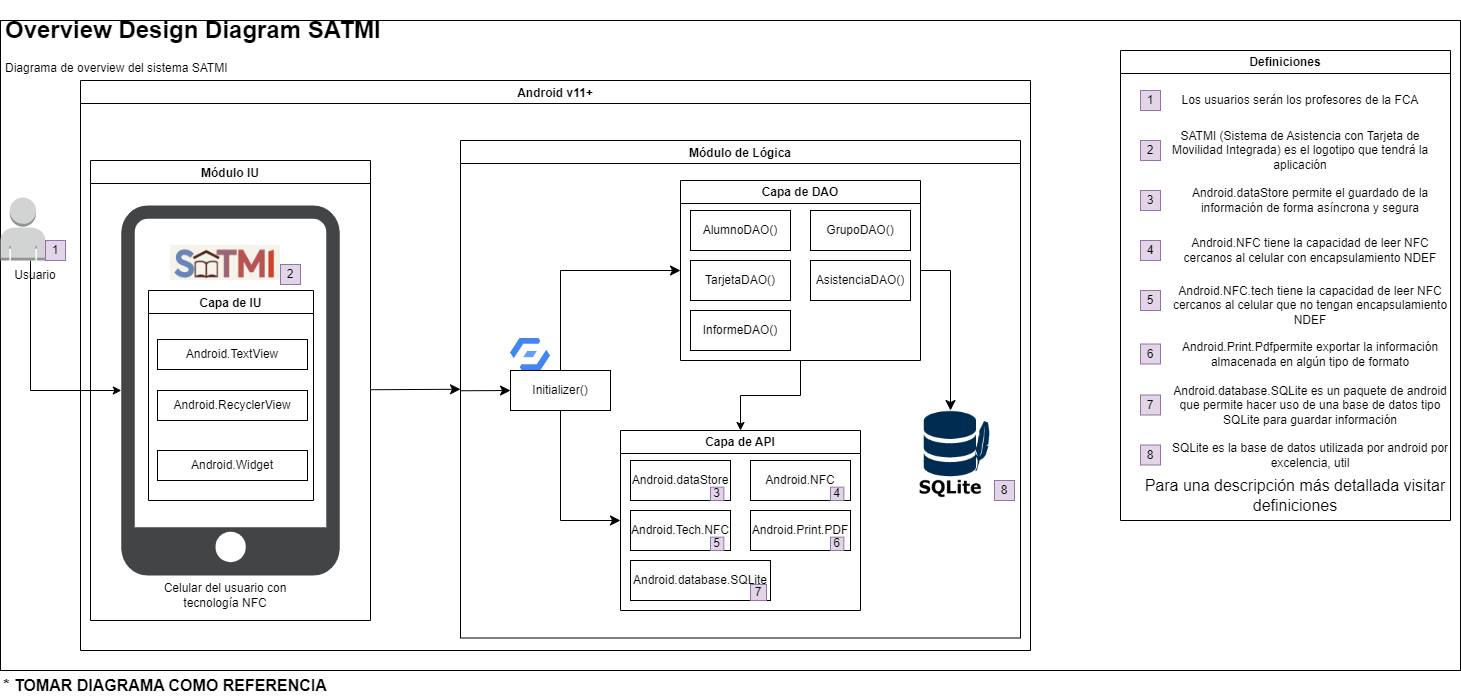

The diagram above was exported from draw.io. Its source (the exported page's mxGraphModel, read from the mxfile embedded in the PNG):
<mxGraphModel dx="1434" dy="780" grid="1" gridSize="10" guides="1" tooltips="1" connect="1" arrows="1" fold="1" page="1" pageScale="1" pageWidth="1500" pageHeight="750" math="0" shadow="0">
  <root>
    <mxCell id="0" />
    <mxCell id="1" parent="0" />
    <mxCell id="GeDqbHLf0T44jCsyUY30-1" value="" style="rounded=0;whiteSpace=wrap;html=1;" parent="1" vertex="1">
      <mxGeometry x="40" y="50" width="1460" height="650" as="geometry" />
    </mxCell>
    <mxCell id="MQcSS0Bv3iv9hCcaCsgr-2" value="&lt;h1&gt;Overview Design Diagram SATMI&lt;/h1&gt;&lt;div&gt;Diagrama de overview del sistema SATMI&lt;/div&gt;" style="text;html=1;strokeColor=none;fillColor=none;spacing=5;spacingTop=-20;whiteSpace=wrap;overflow=hidden;rounded=0;" parent="1" vertex="1">
      <mxGeometry x="40" y="40" width="410" height="110" as="geometry" />
    </mxCell>
    <mxCell id="76LfNnIC4-JK_n8tzAEC-20" style="edgeStyle=none;curved=1;rounded=0;orthogonalLoop=1;jettySize=auto;html=1;entryX=0;entryY=0.5;entryDx=0;entryDy=0;fontSize=12;startSize=8;endSize=8;" parent="1" source="MQcSS0Bv3iv9hCcaCsgr-3" target="MQcSS0Bv3iv9hCcaCsgr-13" edge="1">
      <mxGeometry relative="1" as="geometry" />
    </mxCell>
    <mxCell id="MQcSS0Bv3iv9hCcaCsgr-3" value="Módulo IU" style="swimlane;" parent="1" vertex="1">
      <mxGeometry x="130" y="190" width="280" height="460" as="geometry" />
    </mxCell>
    <mxCell id="MQcSS0Bv3iv9hCcaCsgr-27" value="Celular del usuario con tecnología NFC" style="text;html=1;strokeColor=none;fillColor=none;align=center;verticalAlign=middle;whiteSpace=wrap;rounded=0;" parent="MQcSS0Bv3iv9hCcaCsgr-3" vertex="1">
      <mxGeometry x="55" y="420" width="160" height="30" as="geometry" />
    </mxCell>
    <mxCell id="MQcSS0Bv3iv9hCcaCsgr-12" value="Definiciones" style="swimlane;whiteSpace=wrap;html=1;" parent="1" vertex="1">
      <mxGeometry x="1160" y="80" width="330" height="470" as="geometry" />
    </mxCell>
    <mxCell id="MQcSS0Bv3iv9hCcaCsgr-11" value="1" style="whiteSpace=wrap;html=1;aspect=fixed;fillColor=#e1d5e7;strokeColor=#9673a6;" parent="MQcSS0Bv3iv9hCcaCsgr-12" vertex="1">
      <mxGeometry x="20" y="40" width="20" height="20" as="geometry" />
    </mxCell>
    <mxCell id="MQcSS0Bv3iv9hCcaCsgr-16" value="2" style="whiteSpace=wrap;html=1;aspect=fixed;fillColor=#e1d5e7;strokeColor=#9673a6;" parent="MQcSS0Bv3iv9hCcaCsgr-12" vertex="1">
      <mxGeometry x="20" y="90" width="20" height="20" as="geometry" />
    </mxCell>
    <mxCell id="MQcSS0Bv3iv9hCcaCsgr-17" value="3" style="whiteSpace=wrap;html=1;aspect=fixed;fillColor=#e1d5e7;strokeColor=#9673a6;" parent="MQcSS0Bv3iv9hCcaCsgr-12" vertex="1">
      <mxGeometry x="20" y="140" width="20" height="20" as="geometry" />
    </mxCell>
    <mxCell id="MQcSS0Bv3iv9hCcaCsgr-24" value="Los usuarios serán los profesores de la FCA" style="text;html=1;strokeColor=none;fillColor=none;align=center;verticalAlign=middle;whiteSpace=wrap;rounded=0;" parent="MQcSS0Bv3iv9hCcaCsgr-12" vertex="1">
      <mxGeometry x="40" y="35" width="280" height="30" as="geometry" />
    </mxCell>
    <mxCell id="MQcSS0Bv3iv9hCcaCsgr-28" value="SATMI (Sistema de Asistencia con Tarjeta de Movilidad Integrada) es el logotipo que tendrá la aplicación" style="text;html=1;strokeColor=none;fillColor=none;align=center;verticalAlign=middle;whiteSpace=wrap;rounded=0;" parent="MQcSS0Bv3iv9hCcaCsgr-12" vertex="1">
      <mxGeometry x="40" y="85" width="280" height="30" as="geometry" />
    </mxCell>
    <mxCell id="MQcSS0Bv3iv9hCcaCsgr-29" value="Android.NFC tiene la capacidad de leer NFC cercanos al celular con encapsulamiento NDEF" style="text;html=1;strokeColor=none;fillColor=none;align=center;verticalAlign=middle;whiteSpace=wrap;rounded=0;" parent="MQcSS0Bv3iv9hCcaCsgr-12" vertex="1">
      <mxGeometry x="50" y="185" width="280" height="30" as="geometry" />
    </mxCell>
    <mxCell id="MQcSS0Bv3iv9hCcaCsgr-51" value="4" style="whiteSpace=wrap;html=1;aspect=fixed;fillColor=#e1d5e7;strokeColor=#9673a6;" parent="MQcSS0Bv3iv9hCcaCsgr-12" vertex="1">
      <mxGeometry x="20" y="190" width="20" height="20" as="geometry" />
    </mxCell>
    <mxCell id="MQcSS0Bv3iv9hCcaCsgr-52" value="5" style="whiteSpace=wrap;html=1;aspect=fixed;fillColor=#e1d5e7;strokeColor=#9673a6;" parent="MQcSS0Bv3iv9hCcaCsgr-12" vertex="1">
      <mxGeometry x="20" y="240" width="20" height="20" as="geometry" />
    </mxCell>
    <mxCell id="MQcSS0Bv3iv9hCcaCsgr-53" value="6" style="whiteSpace=wrap;html=1;aspect=fixed;fillColor=#e1d5e7;strokeColor=#9673a6;" parent="MQcSS0Bv3iv9hCcaCsgr-12" vertex="1">
      <mxGeometry x="20" y="293.5" width="20" height="20" as="geometry" />
    </mxCell>
    <mxCell id="MQcSS0Bv3iv9hCcaCsgr-54" value="Android.NFC.tech tiene la capacidad de leer NFC cercanos al celular que no tengan encapsulamiento NDEF" style="text;html=1;strokeColor=none;fillColor=none;align=center;verticalAlign=middle;whiteSpace=wrap;rounded=0;" parent="MQcSS0Bv3iv9hCcaCsgr-12" vertex="1">
      <mxGeometry x="50" y="240" width="280" height="30" as="geometry" />
    </mxCell>
    <mxCell id="MQcSS0Bv3iv9hCcaCsgr-55" value="Android.Print.Pdfpermite exportar la información almacenada en algún tipo de formato" style="text;html=1;strokeColor=none;fillColor=none;align=center;verticalAlign=middle;whiteSpace=wrap;rounded=0;" parent="MQcSS0Bv3iv9hCcaCsgr-12" vertex="1">
      <mxGeometry x="50" y="289" width="280" height="30" as="geometry" />
    </mxCell>
    <mxCell id="MQcSS0Bv3iv9hCcaCsgr-57" value="Android.dataStore permite el guardado de la información de forma asíncrona y segura" style="text;html=1;strokeColor=none;fillColor=none;align=center;verticalAlign=middle;whiteSpace=wrap;rounded=0;" parent="MQcSS0Bv3iv9hCcaCsgr-12" vertex="1">
      <mxGeometry x="50" y="135" width="280" height="30" as="geometry" />
    </mxCell>
    <mxCell id="MQcSS0Bv3iv9hCcaCsgr-63" value="Android.database.SQLite es un paquete de android que permite hacer uso de una base de datos tipo SQLite para guardar información" style="text;html=1;strokeColor=none;fillColor=none;align=center;verticalAlign=middle;whiteSpace=wrap;rounded=0;" parent="MQcSS0Bv3iv9hCcaCsgr-12" vertex="1">
      <mxGeometry x="50" y="340" width="280" height="30" as="geometry" />
    </mxCell>
    <mxCell id="MQcSS0Bv3iv9hCcaCsgr-64" value="7" style="whiteSpace=wrap;html=1;aspect=fixed;fillColor=#e1d5e7;strokeColor=#9673a6;" parent="MQcSS0Bv3iv9hCcaCsgr-12" vertex="1">
      <mxGeometry x="20" y="344.5" width="20" height="20" as="geometry" />
    </mxCell>
    <mxCell id="MQcSS0Bv3iv9hCcaCsgr-89" value="8" style="whiteSpace=wrap;html=1;aspect=fixed;fillColor=#e1d5e7;strokeColor=#9673a6;" parent="MQcSS0Bv3iv9hCcaCsgr-12" vertex="1">
      <mxGeometry x="20" y="394.5" width="20" height="20" as="geometry" />
    </mxCell>
    <mxCell id="MQcSS0Bv3iv9hCcaCsgr-90" value="SQLite es la base de datos utilizada por android por excelencia, util" style="text;html=1;strokeColor=none;fillColor=none;align=center;verticalAlign=middle;whiteSpace=wrap;rounded=0;" parent="MQcSS0Bv3iv9hCcaCsgr-12" vertex="1">
      <mxGeometry x="50" y="390" width="280" height="30" as="geometry" />
    </mxCell>
    <mxCell id="76LfNnIC4-JK_n8tzAEC-68" value="Para una descripción más detallada visitar definiciones" style="text;html=1;strokeColor=none;fillColor=none;align=center;verticalAlign=middle;whiteSpace=wrap;rounded=0;fontSize=16;" parent="MQcSS0Bv3iv9hCcaCsgr-12" vertex="1">
      <mxGeometry x="20" y="430" width="310" height="30" as="geometry" />
    </mxCell>
    <mxCell id="dFqun6dXjv4nwgfx_auR-1" style="edgeStyle=orthogonalEdgeStyle;rounded=0;orthogonalLoop=1;jettySize=auto;html=1;" parent="1" source="MQcSS0Bv3iv9hCcaCsgr-30" target="76LfNnIC4-JK_n8tzAEC-3" edge="1">
      <mxGeometry relative="1" as="geometry">
        <Array as="points">
          <mxPoint x="70" y="420" />
        </Array>
      </mxGeometry>
    </mxCell>
    <mxCell id="MQcSS0Bv3iv9hCcaCsgr-30" value="" style="outlineConnect=0;dashed=0;verticalLabelPosition=bottom;verticalAlign=top;align=center;html=1;shape=mxgraph.aws3.user;fillColor=#D2D3D3;gradientColor=none;" parent="1" vertex="1">
      <mxGeometry x="40" y="227" width="45" height="63" as="geometry" />
    </mxCell>
    <mxCell id="MQcSS0Bv3iv9hCcaCsgr-25" value="Usuario" style="text;html=1;strokeColor=none;fillColor=none;align=center;verticalAlign=middle;whiteSpace=wrap;rounded=0;" parent="1" vertex="1">
      <mxGeometry x="45" y="290" width="60" height="30" as="geometry" />
    </mxCell>
    <mxCell id="MQcSS0Bv3iv9hCcaCsgr-10" value="1" style="whiteSpace=wrap;html=1;aspect=fixed;fillColor=#e1d5e7;strokeColor=#9673a6;" parent="1" vertex="1">
      <mxGeometry x="85" y="270" width="20" height="20" as="geometry" />
    </mxCell>
    <mxCell id="76LfNnIC4-JK_n8tzAEC-3" value="" style="sketch=0;pointerEvents=1;shadow=0;dashed=0;html=1;strokeColor=none;fillColor=#434445;aspect=fixed;labelPosition=center;verticalLabelPosition=bottom;verticalAlign=top;align=center;outlineConnect=0;shape=mxgraph.vvd.phone;fontSize=16;" parent="1" vertex="1">
      <mxGeometry x="160.85" y="235" width="218.3" height="370" as="geometry" />
    </mxCell>
    <mxCell id="MQcSS0Bv3iv9hCcaCsgr-31" value="" style="shape=image;verticalLabelPosition=bottom;verticalAlign=top;imageAspect=0;image=data:image/png,(base64 omitted: 25612 chars)" parent="1" vertex="1">
      <mxGeometry x="210" y="275" width="110" height="35" as="geometry" />
    </mxCell>
    <mxCell id="MQcSS0Bv3iv9hCcaCsgr-33" value="2" style="whiteSpace=wrap;html=1;aspect=fixed;fillColor=#e1d5e7;strokeColor=#9673a6;" parent="1" vertex="1">
      <mxGeometry x="320" y="294" width="20" height="20" as="geometry" />
    </mxCell>
    <mxCell id="76LfNnIC4-JK_n8tzAEC-8" value="Android v11+" style="swimlane;" parent="1" vertex="1">
      <mxGeometry x="120" y="110" width="950" height="570" as="geometry" />
    </mxCell>
    <mxCell id="76LfNnIC4-JK_n8tzAEC-4" value="Capa de IU" style="swimlane;startSize=23;" parent="76LfNnIC4-JK_n8tzAEC-8" vertex="1">
      <mxGeometry x="68" y="210" width="165" height="210" as="geometry" />
    </mxCell>
    <mxCell id="76LfNnIC4-JK_n8tzAEC-18" value="Android.TextView" style="whiteSpace=wrap;html=1;align=center;verticalAlign=middle;treeFolding=1;treeMoving=1;" parent="76LfNnIC4-JK_n8tzAEC-4" vertex="1">
      <mxGeometry x="9" y="49" width="150" height="30" as="geometry" />
    </mxCell>
    <mxCell id="76LfNnIC4-JK_n8tzAEC-14" value="Android.RecyclerView" style="whiteSpace=wrap;html=1;align=center;verticalAlign=middle;treeFolding=1;treeMoving=1;" parent="76LfNnIC4-JK_n8tzAEC-8" vertex="1">
      <mxGeometry x="77" y="310" width="150" height="30" as="geometry" />
    </mxCell>
    <mxCell id="76LfNnIC4-JK_n8tzAEC-19" value="Android.Widget" style="whiteSpace=wrap;html=1;align=center;verticalAlign=middle;treeFolding=1;treeMoving=1;" parent="76LfNnIC4-JK_n8tzAEC-8" vertex="1">
      <mxGeometry x="77" y="370" width="150" height="30" as="geometry" />
    </mxCell>
    <mxCell id="MQcSS0Bv3iv9hCcaCsgr-13" value="Módulo de Lógica" style="swimlane;" parent="76LfNnIC4-JK_n8tzAEC-8" vertex="1">
      <mxGeometry x="380" y="60" width="560" height="497.5" as="geometry">
        <mxRectangle x="280" y="130" width="90" height="30" as="alternateBounds" />
      </mxGeometry>
    </mxCell>
    <mxCell id="76LfNnIC4-JK_n8tzAEC-66" style="edgeStyle=none;rounded=0;orthogonalLoop=1;jettySize=auto;html=1;entryX=0.5;entryY=0;entryDx=0;entryDy=0;fontSize=12;startSize=8;endSize=8;" parent="MQcSS0Bv3iv9hCcaCsgr-13" source="76LfNnIC4-JK_n8tzAEC-23" target="MQcSS0Bv3iv9hCcaCsgr-60" edge="1">
      <mxGeometry relative="1" as="geometry">
        <Array as="points">
          <mxPoint x="490" y="130" />
        </Array>
      </mxGeometry>
    </mxCell>
    <mxCell id="dFqun6dXjv4nwgfx_auR-3" style="edgeStyle=orthogonalEdgeStyle;rounded=0;orthogonalLoop=1;jettySize=auto;html=1;entryX=0.5;entryY=0;entryDx=0;entryDy=0;" parent="MQcSS0Bv3iv9hCcaCsgr-13" source="76LfNnIC4-JK_n8tzAEC-23" target="MQcSS0Bv3iv9hCcaCsgr-40" edge="1">
      <mxGeometry relative="1" as="geometry" />
    </mxCell>
    <mxCell id="76LfNnIC4-JK_n8tzAEC-23" value="Capa de DAO" style="swimlane;whiteSpace=wrap;html=1;" parent="MQcSS0Bv3iv9hCcaCsgr-13" vertex="1">
      <mxGeometry x="220" y="40" width="240" height="180" as="geometry">
        <mxRectangle x="20" y="170" width="140" height="30" as="alternateBounds" />
      </mxGeometry>
    </mxCell>
    <mxCell id="76LfNnIC4-JK_n8tzAEC-49" value="" style="group" parent="76LfNnIC4-JK_n8tzAEC-23" vertex="1" connectable="0">
      <mxGeometry x="10" y="30" width="100" height="40" as="geometry" />
    </mxCell>
    <mxCell id="76LfNnIC4-JK_n8tzAEC-24" value="AlumnoDAO()" style="whiteSpace=wrap;html=1;align=center;verticalAlign=middle;treeFolding=1;treeMoving=1;" parent="76LfNnIC4-JK_n8tzAEC-49" vertex="1">
      <mxGeometry width="100" height="40" as="geometry" />
    </mxCell>
    <mxCell id="76LfNnIC4-JK_n8tzAEC-50" value="" style="group" parent="76LfNnIC4-JK_n8tzAEC-23" vertex="1" connectable="0">
      <mxGeometry x="130" y="30" width="100" height="40" as="geometry" />
    </mxCell>
    <mxCell id="76LfNnIC4-JK_n8tzAEC-25" value="&lt;span style=&quot;color: rgb(0, 0, 0); font-family: Helvetica; font-size: 12px; font-style: normal; font-variant-ligatures: normal; font-variant-caps: normal; font-weight: 400; letter-spacing: normal; orphans: 2; text-align: center; text-indent: 0px; text-transform: none; widows: 2; word-spacing: 0px; -webkit-text-stroke-width: 0px; background-color: rgb(251, 251, 251); text-decoration-thickness: initial; text-decoration-style: initial; text-decoration-color: initial; float: none; display: inline !important;&quot;&gt;GrupoDAO()&lt;/span&gt;" style="whiteSpace=wrap;html=1;align=center;verticalAlign=middle;treeFolding=1;treeMoving=1;" parent="76LfNnIC4-JK_n8tzAEC-50" vertex="1">
      <mxGeometry width="100" height="40" as="geometry" />
    </mxCell>
    <mxCell id="76LfNnIC4-JK_n8tzAEC-51" value="" style="group" parent="76LfNnIC4-JK_n8tzAEC-23" vertex="1" connectable="0">
      <mxGeometry x="10" y="80" width="100" height="40" as="geometry" />
    </mxCell>
    <mxCell id="76LfNnIC4-JK_n8tzAEC-26" value="TarjetaDAO()" style="whiteSpace=wrap;html=1;align=center;verticalAlign=middle;treeFolding=1;treeMoving=1;" parent="76LfNnIC4-JK_n8tzAEC-51" vertex="1">
      <mxGeometry width="100" height="40" as="geometry" />
    </mxCell>
    <mxCell id="76LfNnIC4-JK_n8tzAEC-52" value="" style="group" parent="76LfNnIC4-JK_n8tzAEC-23" vertex="1" connectable="0">
      <mxGeometry x="130" y="80" width="100" height="40" as="geometry" />
    </mxCell>
    <mxCell id="76LfNnIC4-JK_n8tzAEC-27" value="AsistenciaDAO()" style="whiteSpace=wrap;html=1;align=center;verticalAlign=middle;treeFolding=1;treeMoving=1;" parent="76LfNnIC4-JK_n8tzAEC-52" vertex="1">
      <mxGeometry width="100" height="40" as="geometry" />
    </mxCell>
    <mxCell id="76LfNnIC4-JK_n8tzAEC-53" value="" style="group" parent="76LfNnIC4-JK_n8tzAEC-23" vertex="1" connectable="0">
      <mxGeometry x="10" y="130" width="100" height="40" as="geometry" />
    </mxCell>
    <mxCell id="76LfNnIC4-JK_n8tzAEC-32" value="&lt;span style=&quot;color: rgb(0, 0, 0); font-family: Helvetica; font-size: 12px; font-style: normal; font-variant-ligatures: normal; font-variant-caps: normal; font-weight: 400; letter-spacing: normal; orphans: 2; text-align: center; text-indent: 0px; text-transform: none; widows: 2; word-spacing: 0px; -webkit-text-stroke-width: 0px; background-color: rgb(251, 251, 251); text-decoration-thickness: initial; text-decoration-style: initial; text-decoration-color: initial; float: none; display: inline !important;&quot;&gt;InformeDAO()&lt;/span&gt;" style="whiteSpace=wrap;html=1;align=center;verticalAlign=middle;treeFolding=1;treeMoving=1;" parent="76LfNnIC4-JK_n8tzAEC-53" vertex="1">
      <mxGeometry width="100" height="40" as="geometry" />
    </mxCell>
    <mxCell id="76LfNnIC4-JK_n8tzAEC-39" value="" style="group" parent="MQcSS0Bv3iv9hCcaCsgr-13" vertex="1" connectable="0">
      <mxGeometry x="446" y="270" width="108" height="170" as="geometry" />
    </mxCell>
    <mxCell id="MQcSS0Bv3iv9hCcaCsgr-60" value="" style="shape=image;verticalLabelPosition=bottom;verticalAlign=top;imageAspect=0;image=data:image/png,(base64 omitted: 2408 chars)" parent="76LfNnIC4-JK_n8tzAEC-39" vertex="1">
      <mxGeometry width="88" height="90" as="geometry" />
    </mxCell>
    <mxCell id="MQcSS0Bv3iv9hCcaCsgr-61" value="8" style="whiteSpace=wrap;html=1;aspect=fixed;fillColor=#e1d5e7;strokeColor=#9673a6;" parent="76LfNnIC4-JK_n8tzAEC-39" vertex="1">
      <mxGeometry x="88" y="70" width="20" height="20" as="geometry" />
    </mxCell>
    <mxCell id="76LfNnIC4-JK_n8tzAEC-59" value="" style="group" parent="MQcSS0Bv3iv9hCcaCsgr-13" vertex="1" connectable="0">
      <mxGeometry x="50" y="230" width="100" height="40" as="geometry" />
    </mxCell>
    <mxCell id="76LfNnIC4-JK_n8tzAEC-60" value="Initializer()" style="whiteSpace=wrap;html=1;align=center;verticalAlign=middle;treeFolding=1;treeMoving=1;" parent="76LfNnIC4-JK_n8tzAEC-59" vertex="1">
      <mxGeometry width="100" height="40" as="geometry" />
    </mxCell>
    <mxCell id="76LfNnIC4-JK_n8tzAEC-61" style="edgeStyle=none;curved=1;rounded=0;orthogonalLoop=1;jettySize=auto;html=1;entryX=0;entryY=0.5;entryDx=0;entryDy=0;fontSize=12;startSize=8;endSize=8;" parent="MQcSS0Bv3iv9hCcaCsgr-13" source="MQcSS0Bv3iv9hCcaCsgr-13" target="76LfNnIC4-JK_n8tzAEC-60" edge="1">
      <mxGeometry relative="1" as="geometry" />
    </mxCell>
    <mxCell id="MQcSS0Bv3iv9hCcaCsgr-40" value="Capa de API" style="swimlane;whiteSpace=wrap;html=1;" parent="MQcSS0Bv3iv9hCcaCsgr-13" vertex="1">
      <mxGeometry x="160" y="290" width="240" height="180" as="geometry">
        <mxRectangle x="20" y="170" width="140" height="30" as="alternateBounds" />
      </mxGeometry>
    </mxCell>
    <mxCell id="76LfNnIC4-JK_n8tzAEC-44" value="" style="group" parent="MQcSS0Bv3iv9hCcaCsgr-40" vertex="1" connectable="0">
      <mxGeometry x="130" y="80" width="100" height="40" as="geometry" />
    </mxCell>
    <mxCell id="MQcSS0Bv3iv9hCcaCsgr-46" value="Android.Print.PDF" style="whiteSpace=wrap;html=1;align=center;verticalAlign=middle;treeFolding=1;treeMoving=1;" parent="76LfNnIC4-JK_n8tzAEC-44" vertex="1">
      <mxGeometry width="100" height="40" as="geometry" />
    </mxCell>
    <mxCell id="MQcSS0Bv3iv9hCcaCsgr-50" value="6" style="whiteSpace=wrap;html=1;aspect=fixed;fillColor=#e1d5e7;strokeColor=#9673a6;" parent="76LfNnIC4-JK_n8tzAEC-44" vertex="1">
      <mxGeometry x="80" y="26.666666666666664" width="13.333333333333332" height="13.333333333333332" as="geometry" />
    </mxCell>
    <mxCell id="76LfNnIC4-JK_n8tzAEC-45" value="" style="group" parent="MQcSS0Bv3iv9hCcaCsgr-40" vertex="1" connectable="0">
      <mxGeometry x="130" y="30" width="100" height="40" as="geometry" />
    </mxCell>
    <mxCell id="MQcSS0Bv3iv9hCcaCsgr-39" value="&lt;meta charset=&quot;utf-8&quot;&gt;&lt;span style=&quot;color: rgb(0, 0, 0); font-family: Helvetica; font-size: 12px; font-style: normal; font-variant-ligatures: normal; font-variant-caps: normal; font-weight: 400; letter-spacing: normal; orphans: 2; text-align: center; text-indent: 0px; text-transform: none; widows: 2; word-spacing: 0px; -webkit-text-stroke-width: 0px; background-color: rgb(251, 251, 251); text-decoration-thickness: initial; text-decoration-style: initial; text-decoration-color: initial; float: none; display: inline !important;&quot;&gt;Android.NFC&lt;/span&gt;" style="whiteSpace=wrap;html=1;align=center;verticalAlign=middle;treeFolding=1;treeMoving=1;" parent="76LfNnIC4-JK_n8tzAEC-45" vertex="1">
      <mxGeometry width="100" height="40" as="geometry" />
    </mxCell>
    <mxCell id="MQcSS0Bv3iv9hCcaCsgr-48" value="4" style="whiteSpace=wrap;html=1;aspect=fixed;fillColor=#e1d5e7;strokeColor=#9673a6;" parent="76LfNnIC4-JK_n8tzAEC-45" vertex="1">
      <mxGeometry x="80" y="26.666666666666664" width="13.333333333333332" height="13.333333333333332" as="geometry" />
    </mxCell>
    <mxCell id="76LfNnIC4-JK_n8tzAEC-46" value="" style="group" parent="MQcSS0Bv3iv9hCcaCsgr-40" vertex="1" connectable="0">
      <mxGeometry x="10" y="30" width="100" height="40" as="geometry" />
    </mxCell>
    <mxCell id="MQcSS0Bv3iv9hCcaCsgr-38" value="Android.dataStore" style="whiteSpace=wrap;html=1;align=center;verticalAlign=middle;treeFolding=1;treeMoving=1;" parent="76LfNnIC4-JK_n8tzAEC-46" vertex="1">
      <mxGeometry width="100" height="40" as="geometry" />
    </mxCell>
    <mxCell id="MQcSS0Bv3iv9hCcaCsgr-47" value="3" style="whiteSpace=wrap;html=1;aspect=fixed;fillColor=#e1d5e7;strokeColor=#9673a6;" parent="76LfNnIC4-JK_n8tzAEC-46" vertex="1">
      <mxGeometry x="80" y="26.666666666666664" width="13.333333333333332" height="13.333333333333332" as="geometry" />
    </mxCell>
    <mxCell id="76LfNnIC4-JK_n8tzAEC-47" value="" style="group" parent="MQcSS0Bv3iv9hCcaCsgr-40" vertex="1" connectable="0">
      <mxGeometry x="10" y="80" width="100" height="40" as="geometry" />
    </mxCell>
    <mxCell id="MQcSS0Bv3iv9hCcaCsgr-45" value="&lt;meta charset=&quot;utf-8&quot;&gt;&lt;span style=&quot;color: rgb(0, 0, 0); font-family: Helvetica; font-size: 12px; font-style: normal; font-variant-ligatures: normal; font-variant-caps: normal; font-weight: 400; letter-spacing: normal; orphans: 2; text-align: center; text-indent: 0px; text-transform: none; widows: 2; word-spacing: 0px; -webkit-text-stroke-width: 0px; background-color: rgb(251, 251, 251); text-decoration-thickness: initial; text-decoration-style: initial; text-decoration-color: initial; float: none; display: inline !important;&quot;&gt;Android.Tech.NFC&lt;/span&gt;" style="whiteSpace=wrap;html=1;align=center;verticalAlign=middle;treeFolding=1;treeMoving=1;" parent="76LfNnIC4-JK_n8tzAEC-47" vertex="1">
      <mxGeometry width="100" height="40" as="geometry" />
    </mxCell>
    <mxCell id="MQcSS0Bv3iv9hCcaCsgr-49" value="5" style="whiteSpace=wrap;html=1;aspect=fixed;fillColor=#e1d5e7;strokeColor=#9673a6;" parent="76LfNnIC4-JK_n8tzAEC-47" vertex="1">
      <mxGeometry x="80" y="26.666666666666664" width="13.333333333333332" height="13.333333333333332" as="geometry" />
    </mxCell>
    <mxCell id="76LfNnIC4-JK_n8tzAEC-48" value="" style="group" parent="MQcSS0Bv3iv9hCcaCsgr-40" vertex="1" connectable="0">
      <mxGeometry x="10" y="130" width="140" height="40" as="geometry" />
    </mxCell>
    <mxCell id="MQcSS0Bv3iv9hCcaCsgr-69" value="&lt;span style=&quot;color: rgb(0, 0, 0); font-family: Helvetica; font-size: 12px; font-style: normal; font-variant-ligatures: normal; font-variant-caps: normal; font-weight: 400; letter-spacing: normal; orphans: 2; text-align: center; text-indent: 0px; text-transform: none; widows: 2; word-spacing: 0px; -webkit-text-stroke-width: 0px; background-color: rgb(251, 251, 251); text-decoration-thickness: initial; text-decoration-style: initial; text-decoration-color: initial; float: none; display: inline !important;&quot;&gt;Android.database.SQLite&lt;/span&gt;" style="whiteSpace=wrap;html=1;align=center;verticalAlign=middle;treeFolding=1;treeMoving=1;" parent="76LfNnIC4-JK_n8tzAEC-48" vertex="1">
      <mxGeometry width="140" height="40" as="geometry" />
    </mxCell>
    <mxCell id="MQcSS0Bv3iv9hCcaCsgr-88" value="7" style="whiteSpace=wrap;html=1;aspect=fixed;fillColor=#e1d5e7;strokeColor=#9673a6;" parent="76LfNnIC4-JK_n8tzAEC-48" vertex="1">
      <mxGeometry x="120" y="24" width="16" height="16" as="geometry" />
    </mxCell>
    <mxCell id="76LfNnIC4-JK_n8tzAEC-63" value="" style="endArrow=classic;html=1;rounded=0;fontSize=12;startSize=8;endSize=8;exitX=0.5;exitY=1;exitDx=0;exitDy=0;entryX=0;entryY=0.5;entryDx=0;entryDy=0;" parent="MQcSS0Bv3iv9hCcaCsgr-13" source="76LfNnIC4-JK_n8tzAEC-60" target="MQcSS0Bv3iv9hCcaCsgr-40" edge="1">
      <mxGeometry width="50" height="50" relative="1" as="geometry">
        <mxPoint x="-20" y="290" as="sourcePoint" />
        <mxPoint x="30" y="240" as="targetPoint" />
        <Array as="points">
          <mxPoint x="100" y="380" />
        </Array>
      </mxGeometry>
    </mxCell>
    <mxCell id="76LfNnIC4-JK_n8tzAEC-58" value="" style="editableCssRules=.*;html=1;shape=image;verticalLabelPosition=bottom;labelBackgroundColor=#ffffff;verticalAlign=top;aspect=fixed;imageAspect=0;image=data:image/svg+xml,(base64 omitted: 772 chars);fontSize=16;" parent="MQcSS0Bv3iv9hCcaCsgr-13" vertex="1">
      <mxGeometry x="50" y="198" width="40" height="32" as="geometry" />
    </mxCell>
    <mxCell id="dFqun6dXjv4nwgfx_auR-4" value="" style="endArrow=classic;html=1;rounded=0;fontSize=12;startSize=8;endSize=8;exitX=0.5;exitY=0;exitDx=0;exitDy=0;entryX=0;entryY=0.5;entryDx=0;entryDy=0;" parent="MQcSS0Bv3iv9hCcaCsgr-13" source="76LfNnIC4-JK_n8tzAEC-60" target="76LfNnIC4-JK_n8tzAEC-23" edge="1">
      <mxGeometry width="50" height="50" relative="1" as="geometry">
        <mxPoint x="110" y="280" as="sourcePoint" />
        <mxPoint x="170" y="390" as="targetPoint" />
        <Array as="points">
          <mxPoint x="100" y="130" />
        </Array>
      </mxGeometry>
    </mxCell>
    <mxCell id="76LfNnIC4-JK_n8tzAEC-69" value="&lt;b&gt;* TOMAR DIAGRAMA COMO REFERENCIA&lt;/b&gt;" style="text;html=1;strokeColor=none;fillColor=none;align=center;verticalAlign=middle;whiteSpace=wrap;rounded=0;fontSize=16;" parent="1" vertex="1">
      <mxGeometry x="40" y="700" width="330" height="30" as="geometry" />
    </mxCell>
  </root>
</mxGraphModel>